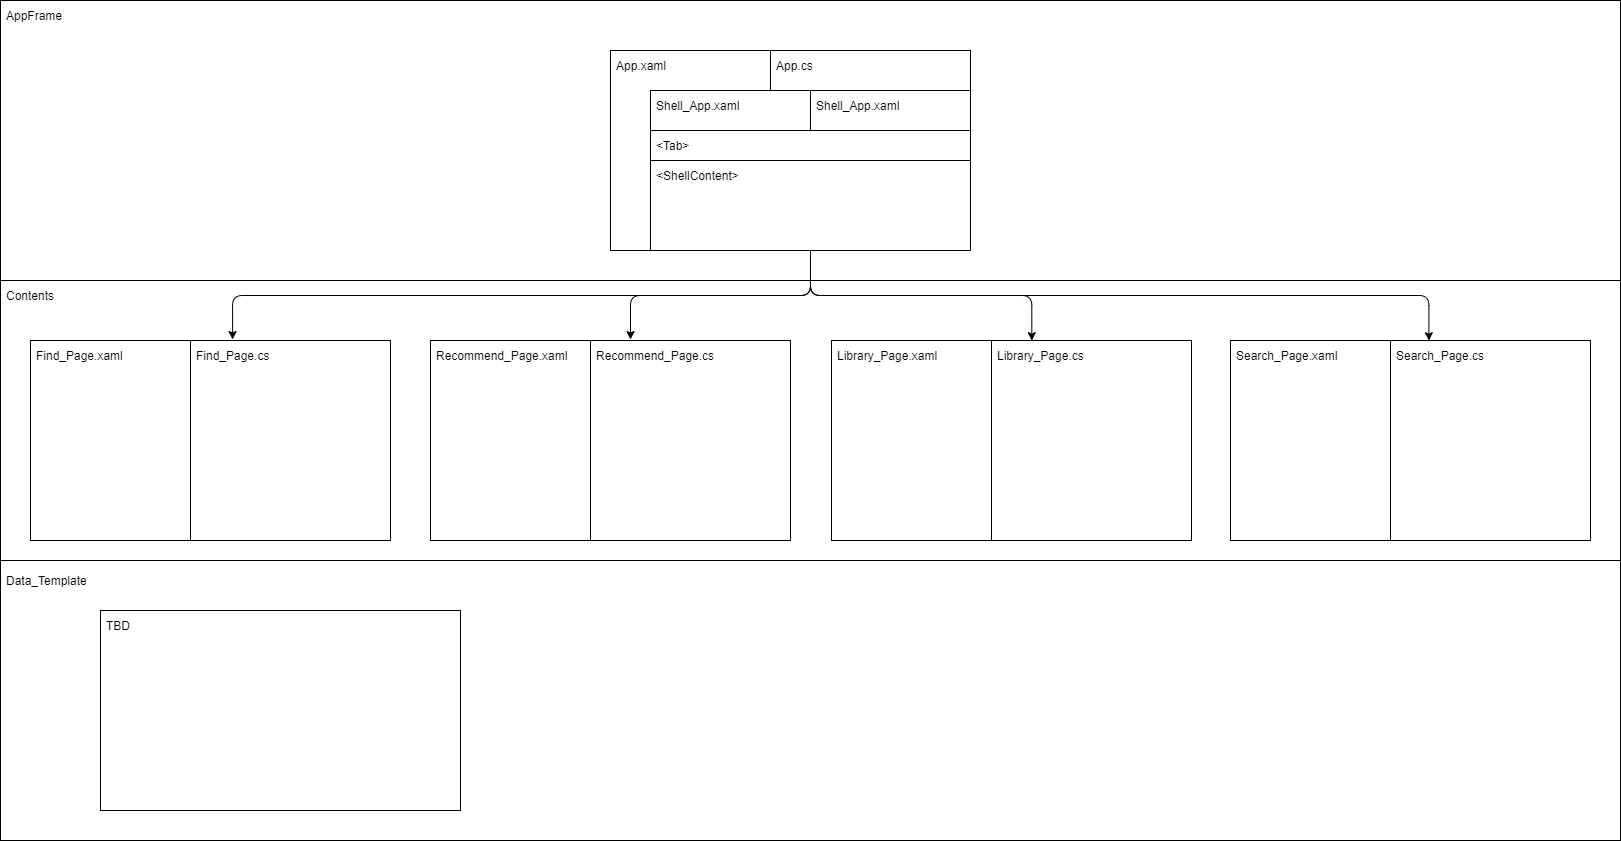

The diagram above was exported from draw.io. Its source (the exported page's mxGraphModel, read from the mxfile embedded in the PNG):
<mxGraphModel dx="748" dy="782" grid="1" gridSize="10" guides="1" tooltips="1" connect="1" arrows="1" fold="1" page="1" pageScale="1" pageWidth="827" pageHeight="1169" math="0" shadow="0">
  <root>
    <mxCell id="0" />
    <mxCell id="1" parent="0" />
    <mxCell id="40" value="" style="rounded=0;whiteSpace=wrap;html=1;" parent="1" vertex="1">
      <mxGeometry x="50" y="300" width="1620" height="280" as="geometry" />
    </mxCell>
    <mxCell id="45" value="" style="rounded=0;whiteSpace=wrap;html=1;" parent="1" vertex="1">
      <mxGeometry x="50" y="20" width="1620" height="280" as="geometry" />
    </mxCell>
    <mxCell id="20" value="" style="group" parent="1" vertex="1" connectable="0">
      <mxGeometry x="660" y="70" width="360" height="200" as="geometry" />
    </mxCell>
    <mxCell id="2" value="" style="rounded=0;whiteSpace=wrap;html=1;" parent="20" vertex="1">
      <mxGeometry width="360" height="200" as="geometry" />
    </mxCell>
    <mxCell id="3" value="App.xaml" style="text;strokeColor=none;fillColor=none;align=left;verticalAlign=middle;spacingLeft=4;spacingRight=4;overflow=hidden;points=[[0,0.5],[1,0.5]];portConstraint=eastwest;rotatable=0;" parent="20" vertex="1">
      <mxGeometry width="80" height="30" as="geometry" />
    </mxCell>
    <mxCell id="5" value="" style="rounded=0;whiteSpace=wrap;html=1;" parent="20" vertex="1">
      <mxGeometry x="160" width="200" height="200" as="geometry" />
    </mxCell>
    <mxCell id="7" value="" style="rounded=0;whiteSpace=wrap;html=1;" parent="20" vertex="1">
      <mxGeometry x="40" y="40" width="320" height="160" as="geometry" />
    </mxCell>
    <mxCell id="6" value="Shell_App.xaml" style="text;strokeColor=none;fillColor=none;align=left;verticalAlign=middle;spacingLeft=4;spacingRight=4;overflow=hidden;points=[[0,0.5],[1,0.5]];portConstraint=eastwest;rotatable=0;" parent="20" vertex="1">
      <mxGeometry x="40" y="40" width="110" height="30" as="geometry" />
    </mxCell>
    <mxCell id="8" value="App.cs" style="text;strokeColor=none;fillColor=none;align=left;verticalAlign=middle;spacingLeft=4;spacingRight=4;overflow=hidden;points=[[0,0.5],[1,0.5]];portConstraint=eastwest;rotatable=0;" parent="20" vertex="1">
      <mxGeometry x="160" width="110" height="30" as="geometry" />
    </mxCell>
    <mxCell id="9" value="" style="rounded=0;whiteSpace=wrap;html=1;" parent="20" vertex="1">
      <mxGeometry x="200" y="40" width="160" height="160" as="geometry" />
    </mxCell>
    <mxCell id="10" value="Shell_App.xaml" style="text;strokeColor=none;fillColor=none;align=left;verticalAlign=middle;spacingLeft=4;spacingRight=4;overflow=hidden;points=[[0,0.5],[1,0.5]];portConstraint=eastwest;rotatable=0;" parent="20" vertex="1">
      <mxGeometry x="200" y="40" width="110" height="30" as="geometry" />
    </mxCell>
    <mxCell id="11" value="" style="rounded=0;whiteSpace=wrap;html=1;" parent="20" vertex="1">
      <mxGeometry x="40" y="80" width="320" height="120" as="geometry" />
    </mxCell>
    <mxCell id="12" value="&lt;Tab&gt;" style="text;strokeColor=none;fillColor=none;align=left;verticalAlign=middle;spacingLeft=4;spacingRight=4;overflow=hidden;points=[[0,0.5],[1,0.5]];portConstraint=eastwest;rotatable=0;" parent="20" vertex="1">
      <mxGeometry x="40" y="80" width="110" height="30" as="geometry" />
    </mxCell>
    <mxCell id="13" value="" style="rounded=0;whiteSpace=wrap;html=1;" parent="20" vertex="1">
      <mxGeometry x="40" y="110" width="320" height="90" as="geometry" />
    </mxCell>
    <mxCell id="14" value="&lt;ShellContent&gt;" style="text;strokeColor=none;fillColor=none;align=left;verticalAlign=middle;spacingLeft=4;spacingRight=4;overflow=hidden;points=[[0,0.5],[1,0.5]];portConstraint=eastwest;rotatable=0;" parent="20" vertex="1">
      <mxGeometry x="40" y="110" width="110" height="30" as="geometry" />
    </mxCell>
    <mxCell id="21" value="" style="group" parent="1" vertex="1" connectable="0">
      <mxGeometry x="480" y="360" width="360" height="200" as="geometry" />
    </mxCell>
    <mxCell id="22" value="" style="rounded=0;whiteSpace=wrap;html=1;" parent="21" vertex="1">
      <mxGeometry width="360" height="200" as="geometry" />
    </mxCell>
    <mxCell id="23" value="Recommend_Page.xaml" style="text;strokeColor=none;fillColor=none;align=left;verticalAlign=middle;spacingLeft=4;spacingRight=4;overflow=hidden;points=[[0,0.5],[1,0.5]];portConstraint=eastwest;rotatable=0;" parent="21" vertex="1">
      <mxGeometry width="160" height="30" as="geometry" />
    </mxCell>
    <mxCell id="24" value="" style="rounded=0;whiteSpace=wrap;html=1;" parent="21" vertex="1">
      <mxGeometry x="160" width="200" height="200" as="geometry" />
    </mxCell>
    <mxCell id="25" value="Recommend_Page.cs" style="text;strokeColor=none;fillColor=none;align=left;verticalAlign=middle;spacingLeft=4;spacingRight=4;overflow=hidden;points=[[0,0.5],[1,0.5]];portConstraint=eastwest;rotatable=0;" parent="21" vertex="1">
      <mxGeometry x="160" width="160" height="30" as="geometry" />
    </mxCell>
    <mxCell id="26" value="" style="group" parent="1" vertex="1" connectable="0">
      <mxGeometry x="881" y="360" width="360" height="200" as="geometry" />
    </mxCell>
    <mxCell id="27" value="" style="rounded=0;whiteSpace=wrap;html=1;" parent="26" vertex="1">
      <mxGeometry width="360" height="200" as="geometry" />
    </mxCell>
    <mxCell id="28" value="Library_Page.xaml" style="text;strokeColor=none;fillColor=none;align=left;verticalAlign=middle;spacingLeft=4;spacingRight=4;overflow=hidden;points=[[0,0.5],[1,0.5]];portConstraint=eastwest;rotatable=0;" parent="26" vertex="1">
      <mxGeometry width="160" height="30" as="geometry" />
    </mxCell>
    <mxCell id="29" value="" style="rounded=0;whiteSpace=wrap;html=1;" parent="26" vertex="1">
      <mxGeometry x="160" width="200" height="200" as="geometry" />
    </mxCell>
    <mxCell id="30" value="Library_Page.cs" style="text;strokeColor=none;fillColor=none;align=left;verticalAlign=middle;spacingLeft=4;spacingRight=4;overflow=hidden;points=[[0,0.5],[1,0.5]];portConstraint=eastwest;rotatable=0;" parent="26" vertex="1">
      <mxGeometry x="160" width="160" height="30" as="geometry" />
    </mxCell>
    <mxCell id="31" value="" style="group" parent="1" vertex="1" connectable="0">
      <mxGeometry x="1280" y="360" width="360" height="200" as="geometry" />
    </mxCell>
    <mxCell id="32" value="" style="rounded=0;whiteSpace=wrap;html=1;" parent="31" vertex="1">
      <mxGeometry width="360" height="200" as="geometry" />
    </mxCell>
    <mxCell id="33" value="Search_Page.xaml" style="text;strokeColor=none;fillColor=none;align=left;verticalAlign=middle;spacingLeft=4;spacingRight=4;overflow=hidden;points=[[0,0.5],[1,0.5]];portConstraint=eastwest;rotatable=0;" parent="31" vertex="1">
      <mxGeometry width="160" height="30" as="geometry" />
    </mxCell>
    <mxCell id="34" value="" style="rounded=0;whiteSpace=wrap;html=1;" parent="31" vertex="1">
      <mxGeometry x="160" width="200" height="200" as="geometry" />
    </mxCell>
    <mxCell id="35" value="Search_Page.cs" style="text;strokeColor=none;fillColor=none;align=left;verticalAlign=middle;spacingLeft=4;spacingRight=4;overflow=hidden;points=[[0,0.5],[1,0.5]];portConstraint=eastwest;rotatable=0;" parent="31" vertex="1">
      <mxGeometry x="160" width="160" height="30" as="geometry" />
    </mxCell>
    <mxCell id="36" style="edgeStyle=orthogonalEdgeStyle;html=1;entryX=0.263;entryY=-0.033;entryDx=0;entryDy=0;entryPerimeter=0;exitX=0.5;exitY=1;exitDx=0;exitDy=0;" parent="1" source="13" target="18" edge="1">
      <mxGeometry relative="1" as="geometry">
        <mxPoint x="630" y="230" as="sourcePoint" />
      </mxGeometry>
    </mxCell>
    <mxCell id="37" style="edgeStyle=orthogonalEdgeStyle;html=1;entryX=0.25;entryY=-0.033;entryDx=0;entryDy=0;entryPerimeter=0;exitX=0.5;exitY=1;exitDx=0;exitDy=0;" parent="1" source="13" target="25" edge="1">
      <mxGeometry relative="1" as="geometry">
        <mxPoint x="350" y="310" as="sourcePoint" />
      </mxGeometry>
    </mxCell>
    <mxCell id="38" style="edgeStyle=orthogonalEdgeStyle;html=1;entryX=0.252;entryY=0.005;entryDx=0;entryDy=0;entryPerimeter=0;exitX=0.5;exitY=1;exitDx=0;exitDy=0;" parent="1" source="13" target="30" edge="1">
      <mxGeometry relative="1" as="geometry">
        <mxPoint x="490" y="290" as="sourcePoint" />
        <mxPoint x="690" y="369.01" as="targetPoint" />
      </mxGeometry>
    </mxCell>
    <mxCell id="39" style="edgeStyle=orthogonalEdgeStyle;html=1;entryX=0.24;entryY=0.005;entryDx=0;entryDy=0;entryPerimeter=0;exitX=0.5;exitY=1;exitDx=0;exitDy=0;" parent="1" source="13" target="35" edge="1">
      <mxGeometry relative="1" as="geometry">
        <mxPoint x="490" y="290" as="sourcePoint" />
        <mxPoint x="1091.3200000000002" y="370.14999999999986" as="targetPoint" />
      </mxGeometry>
    </mxCell>
    <mxCell id="46" value="AppFrame" style="text;strokeColor=none;fillColor=none;align=left;verticalAlign=middle;spacingLeft=4;spacingRight=4;overflow=hidden;points=[[0,0.5],[1,0.5]];portConstraint=eastwest;rotatable=0;" parent="1" vertex="1">
      <mxGeometry x="50" y="20" width="160" height="30" as="geometry" />
    </mxCell>
    <mxCell id="43" value="Contents" style="text;strokeColor=none;fillColor=none;align=left;verticalAlign=middle;spacingLeft=4;spacingRight=4;overflow=hidden;points=[[0,0.5],[1,0.5]];portConstraint=eastwest;rotatable=0;" parent="1" vertex="1">
      <mxGeometry x="50" y="300" width="160" height="30" as="geometry" />
    </mxCell>
    <mxCell id="47" value="" style="group" parent="1" vertex="1" connectable="0">
      <mxGeometry x="80" y="360" width="360" height="200" as="geometry" />
    </mxCell>
    <mxCell id="15" value="" style="rounded=0;whiteSpace=wrap;html=1;" parent="47" vertex="1">
      <mxGeometry width="360" height="200" as="geometry" />
    </mxCell>
    <mxCell id="16" value="Find_Page.xaml" style="text;strokeColor=none;fillColor=none;align=left;verticalAlign=middle;spacingLeft=4;spacingRight=4;overflow=hidden;points=[[0,0.5],[1,0.5]];portConstraint=eastwest;rotatable=0;" parent="47" vertex="1">
      <mxGeometry width="160" height="30" as="geometry" />
    </mxCell>
    <mxCell id="17" value="" style="rounded=0;whiteSpace=wrap;html=1;" parent="47" vertex="1">
      <mxGeometry x="160" width="200" height="200" as="geometry" />
    </mxCell>
    <mxCell id="18" value="Find_Page.cs" style="text;strokeColor=none;fillColor=none;align=left;verticalAlign=middle;spacingLeft=4;spacingRight=4;overflow=hidden;points=[[0,0.5],[1,0.5]];portConstraint=eastwest;rotatable=0;" parent="47" vertex="1">
      <mxGeometry x="160" width="160" height="30" as="geometry" />
    </mxCell>
    <mxCell id="48" value="" style="rounded=0;whiteSpace=wrap;html=1;" parent="1" vertex="1">
      <mxGeometry x="50" y="580" width="1620" height="280" as="geometry" />
    </mxCell>
    <mxCell id="49" value="Data_Template" style="text;strokeColor=none;fillColor=none;align=left;verticalAlign=middle;spacingLeft=4;spacingRight=4;overflow=hidden;points=[[0,0.5],[1,0.5]];portConstraint=eastwest;rotatable=0;" parent="1" vertex="1">
      <mxGeometry x="50" y="585" width="160" height="30" as="geometry" />
    </mxCell>
    <mxCell id="50" value="" style="group" parent="1" vertex="1" connectable="0">
      <mxGeometry x="150" y="630" width="360" height="200" as="geometry" />
    </mxCell>
    <mxCell id="51" value="" style="rounded=0;whiteSpace=wrap;html=1;" parent="50" vertex="1">
      <mxGeometry width="360" height="200" as="geometry" />
    </mxCell>
    <mxCell id="52" value="TBD" style="text;strokeColor=none;fillColor=none;align=left;verticalAlign=middle;spacingLeft=4;spacingRight=4;overflow=hidden;points=[[0,0.5],[1,0.5]];portConstraint=eastwest;rotatable=0;" parent="50" vertex="1">
      <mxGeometry width="160" height="30" as="geometry" />
    </mxCell>
  </root>
</mxGraphModel>